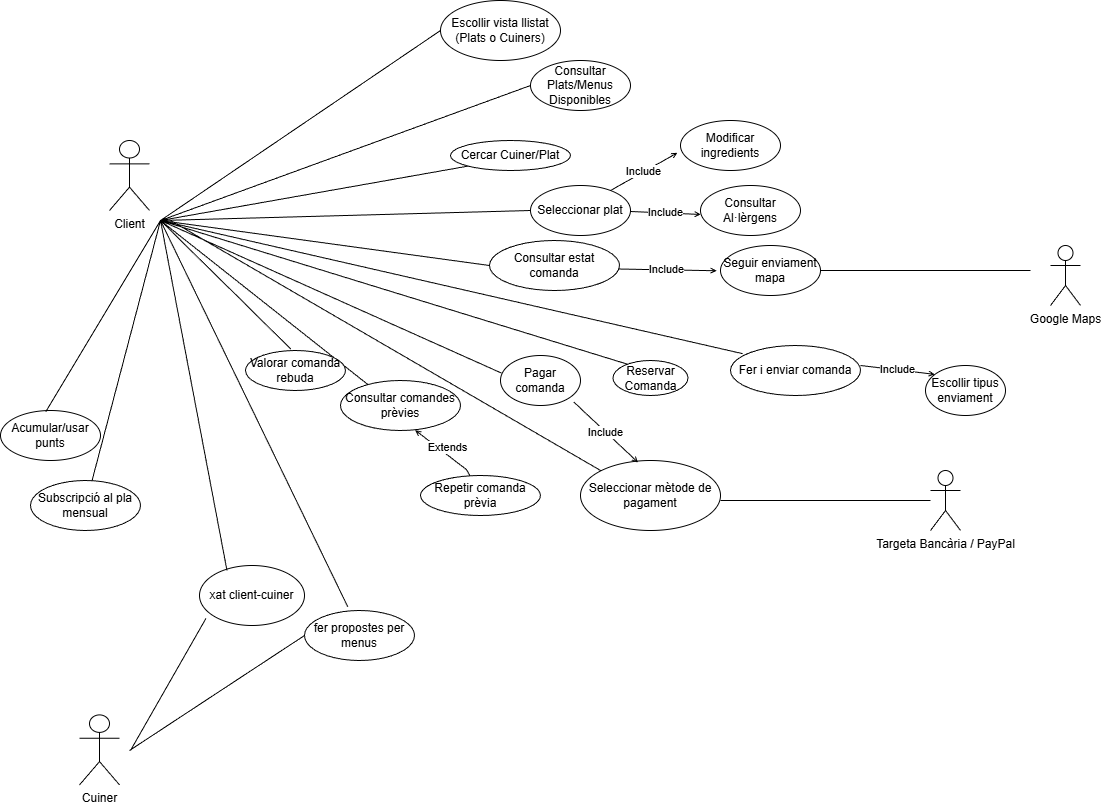

The diagram above was exported from draw.io. Its source (the exported page's mxGraphModel, read from the mxfile embedded in the PNG):
<mxGraphModel dx="1840" dy="1201" grid="1" gridSize="10" guides="1" tooltips="1" connect="1" arrows="1" fold="1" page="1" pageScale="1" pageWidth="827" pageHeight="1169" math="0" shadow="0">
  <root>
    <mxCell id="0" />
    <mxCell id="1" parent="0" />
    <mxCell id="8a-UXECQu2HeB75noeLo-1" parent="1" style="shape=umlActor;verticalLabelPosition=bottom;verticalAlign=top;html=1;" value="Cuiner" vertex="1">
      <mxGeometry height="70" width="40" x="889" y="1554.4" as="geometry" />
    </mxCell>
    <mxCell id="8a-UXECQu2HeB75noeLo-6" edge="1" parent="1" source="8a-UXECQu2HeB75noeLo-7" style="endArrow=none;html=1;rounded=0;exitX=0;exitY=0.5;exitDx=0;exitDy=0;" value="">
      <mxGeometry height="50" relative="1" width="50" as="geometry">
        <mxPoint x="1149" y="1840" as="sourcePoint" />
        <mxPoint x="939" y="1590" as="targetPoint" />
      </mxGeometry>
    </mxCell>
    <mxCell id="8a-UXECQu2HeB75noeLo-7" parent="1" style="ellipse;whiteSpace=wrap;html=1;" value="&lt;div&gt;fer propostes per menus&lt;/div&gt;" vertex="1">
      <mxGeometry height="50" width="110" x="1114" y="1450" as="geometry" />
    </mxCell>
    <mxCell id="8a-UXECQu2HeB75noeLo-10" parent="1" style="shape=umlActor;verticalLabelPosition=bottom;verticalAlign=top;html=1;direction=east;" value="Client" vertex="1">
      <mxGeometry height="70" width="40" x="919" y="980" as="geometry" />
    </mxCell>
    <mxCell id="8a-UXECQu2HeB75noeLo-11" parent="1" style="shape=umlActor;verticalLabelPosition=bottom;verticalAlign=top;html=1;" value="Targeta Bancària / PayPal" vertex="1">
      <mxGeometry height="60" width="30" x="1740" y="1310" as="geometry" />
    </mxCell>
    <mxCell id="8a-UXECQu2HeB75noeLo-12" parent="1" style="shape=umlActor;verticalLabelPosition=bottom;verticalAlign=top;html=1;direction=east;" value="Google Maps" vertex="1">
      <mxGeometry height="60" width="30" x="1860" y="1085" as="geometry" />
    </mxCell>
    <mxCell id="8a-UXECQu2HeB75noeLo-13" parent="1" style="ellipse;whiteSpace=wrap;html=1;direction=east;" value="Consultar Plats/Menus Disponibles" vertex="1">
      <mxGeometry height="50" width="100" x="1340" y="900" as="geometry" />
    </mxCell>
    <mxCell id="8a-UXECQu2HeB75noeLo-14" edge="1" parent="1" style="endArrow=none;html=1;rounded=0;entryX=0;entryY=0.5;entryDx=0;entryDy=0;exitX=0;exitY=0.5;exitDx=0;exitDy=0;" target="8a-UXECQu2HeB75noeLo-13" value="">
      <mxGeometry height="50" relative="1" width="50" as="geometry">
        <mxPoint x="970" y="1060" as="sourcePoint" />
        <mxPoint x="1030" y="960" as="targetPoint" />
      </mxGeometry>
    </mxCell>
    <mxCell id="8a-UXECQu2HeB75noeLo-15" parent="1" style="ellipse;whiteSpace=wrap;html=1;direction=east;" value="Seleccionar plat" vertex="1">
      <mxGeometry height="50" width="100" x="1340" y="1025" as="geometry" />
    </mxCell>
    <mxCell id="8a-UXECQu2HeB75noeLo-16" parent="1" style="ellipse;whiteSpace=wrap;html=1;direction=east;" value="Modificar ingredients" vertex="1">
      <mxGeometry height="50" width="100" x="1490" y="960" as="geometry" />
    </mxCell>
    <mxCell id="8a-UXECQu2HeB75noeLo-17" parent="1" style="ellipse;whiteSpace=wrap;html=1;direction=east;" value="Consultar Al·lèrgens" vertex="1">
      <mxGeometry height="50" width="100" x="1510" y="1025" as="geometry" />
    </mxCell>
    <mxCell id="8a-UXECQu2HeB75noeLo-18" edge="1" parent="1" style="endArrow=none;html=1;rounded=0;entryX=0;entryY=0.5;entryDx=0;entryDy=0;exitX=0;exitY=0.5;exitDx=0;exitDy=0;" target="8a-UXECQu2HeB75noeLo-20" value="">
      <mxGeometry height="50" relative="1" width="50" as="geometry">
        <Array as="points" />
        <mxPoint x="970" y="1060" as="sourcePoint" />
        <mxPoint x="1160" y="1120" as="targetPoint" />
      </mxGeometry>
    </mxCell>
    <mxCell id="8a-UXECQu2HeB75noeLo-19" parent="1" style="ellipse;whiteSpace=wrap;html=1;direction=east;" value="Cercar Cuiner/Plat" vertex="1">
      <mxGeometry height="30" width="120" x="1260" y="980" as="geometry" />
    </mxCell>
    <mxCell id="8a-UXECQu2HeB75noeLo-20" parent="1" style="ellipse;whiteSpace=wrap;html=1;direction=east;" value="Escollir vista llistat&lt;div&gt;(Plats o Cuiners)&lt;/div&gt;" vertex="1">
      <mxGeometry height="60" width="120" x="1250" y="840" as="geometry" />
    </mxCell>
    <mxCell id="8a-UXECQu2HeB75noeLo-21" edge="1" parent="1" style="endArrow=none;html=1;rounded=0;entryX=0;entryY=1;entryDx=0;entryDy=0;exitX=0;exitY=1;exitDx=0;exitDy=0;" target="8a-UXECQu2HeB75noeLo-19" value="">
      <mxGeometry height="50" relative="1" width="50" as="geometry">
        <mxPoint x="970" y="1060" as="sourcePoint" />
        <mxPoint x="910" y="790" as="targetPoint" />
      </mxGeometry>
    </mxCell>
    <mxCell id="8a-UXECQu2HeB75noeLo-22" parent="1" style="ellipse;whiteSpace=wrap;html=1;direction=east;" value="Fer i enviar comanda" vertex="1">
      <mxGeometry height="50" width="130" x="1540" y="1185" as="geometry" />
    </mxCell>
    <mxCell id="8a-UXECQu2HeB75noeLo-23" edge="1" parent="1" style="endArrow=none;html=1;rounded=0;entryX=0.093;entryY=0.163;entryDx=0;entryDy=0;entryPerimeter=0;exitX=0.093;exitY=0.163;exitDx=0;exitDy=0;exitPerimeter=0;" target="8a-UXECQu2HeB75noeLo-22" value="">
      <mxGeometry height="50" relative="1" width="50" as="geometry">
        <mxPoint x="970" y="1060" as="sourcePoint" />
        <mxPoint x="1176.04" y="1139.9" as="targetPoint" />
      </mxGeometry>
    </mxCell>
    <mxCell id="8a-UXECQu2HeB75noeLo-24" parent="1" style="ellipse;whiteSpace=wrap;html=1;direction=east;" value="Reservar Comanda" vertex="1">
      <mxGeometry height="35" width="75" x="1422.5" y="1200" as="geometry" />
    </mxCell>
    <mxCell id="8a-UXECQu2HeB75noeLo-25" edge="1" parent="1" style="endArrow=none;html=1;rounded=0;entryX=0.193;entryY=0.106;entryDx=0;entryDy=0;entryPerimeter=0;exitX=0.193;exitY=0.106;exitDx=0;exitDy=0;exitPerimeter=0;" target="8a-UXECQu2HeB75noeLo-24" value="">
      <mxGeometry height="50" relative="1" width="50" as="geometry">
        <mxPoint x="970" y="1060" as="sourcePoint" />
        <mxPoint x="1110" y="1160" as="targetPoint" />
      </mxGeometry>
    </mxCell>
    <mxCell id="8a-UXECQu2HeB75noeLo-26" parent="1" style="ellipse;whiteSpace=wrap;html=1;direction=east;" value="Seguir enviament mapa" vertex="1">
      <mxGeometry height="50" width="100" x="1530" y="1085" as="geometry" />
    </mxCell>
    <mxCell id="8a-UXECQu2HeB75noeLo-27" edge="1" parent="1" style="endArrow=none;html=1;rounded=0;" value="">
      <mxGeometry height="50" relative="1" width="50" as="geometry">
        <mxPoint x="1630" y="1110" as="sourcePoint" />
        <mxPoint x="1840" y="1110" as="targetPoint" />
      </mxGeometry>
    </mxCell>
    <mxCell id="8a-UXECQu2HeB75noeLo-28" parent="1" style="ellipse;whiteSpace=wrap;html=1;direction=east;" value="Escollir tipus enviament" vertex="1">
      <mxGeometry height="50" width="80" x="1735" y="1205" as="geometry" />
    </mxCell>
    <mxCell id="8a-UXECQu2HeB75noeLo-29" edge="1" parent="1" style="endArrow=open;endSize=4;endFill=0;html=1;rounded=0;exitX=0.116;exitY=0.177;exitDx=0;exitDy=0;entryX=0.116;entryY=0.177;entryDx=0;entryDy=0;entryPerimeter=0;exitPerimeter=0;strokeColor=default;align=center;verticalAlign=middle;fontFamily=Helvetica;fontSize=11;fontColor=default;labelBackgroundColor=default;" target="8a-UXECQu2HeB75noeLo-28" value="Include">
      <mxGeometry relative="1" width="160" as="geometry">
        <mxPoint x="1670" y="1205" as="sourcePoint" />
        <mxPoint x="1665" y="1150" as="targetPoint" />
      </mxGeometry>
    </mxCell>
    <mxCell id="8a-UXECQu2HeB75noeLo-30" parent="1" style="ellipse;whiteSpace=wrap;html=1;direction=east;" value="Pagar comanda" vertex="1">
      <mxGeometry height="50" width="80" x="1310" y="1195" as="geometry" />
    </mxCell>
    <mxCell id="8a-UXECQu2HeB75noeLo-31" parent="1" style="ellipse;whiteSpace=wrap;html=1;" value="Seleccionar mètode de pagament" vertex="1">
      <mxGeometry height="70" width="140" x="1390" y="1300" as="geometry" />
    </mxCell>
    <mxCell id="8a-UXECQu2HeB75noeLo-32" edge="1" parent="1" style="endArrow=none;html=1;rounded=0;entryX=0;entryY=0;entryDx=0;entryDy=0;exitX=0;exitY=0;exitDx=0;exitDy=0;" target="8a-UXECQu2HeB75noeLo-31" value="">
      <mxGeometry height="50" relative="1" width="50" as="geometry">
        <mxPoint x="980" y="1060" as="sourcePoint" />
        <mxPoint x="1400" y="1299.9999999999998" as="targetPoint" />
      </mxGeometry>
    </mxCell>
    <mxCell id="8a-UXECQu2HeB75noeLo-33" edge="1" parent="1" source="8a-UXECQu2HeB75noeLo-30" style="endArrow=open;endSize=4;endFill=0;html=1;rounded=0;exitX=0.916;exitY=0.93;exitDx=0;exitDy=0;exitPerimeter=0;entryX=0.411;entryY=0.028;entryDx=0;entryDy=0;entryPerimeter=0;strokeColor=default;align=center;verticalAlign=middle;fontFamily=Helvetica;fontSize=11;fontColor=default;labelBackgroundColor=default;" target="8a-UXECQu2HeB75noeLo-31" value="Include">
      <mxGeometry relative="1" width="160" as="geometry">
        <Array as="points" />
        <mxPoint x="1480" y="1260" as="sourcePoint" />
        <mxPoint x="1450" y="1300" as="targetPoint" />
      </mxGeometry>
    </mxCell>
    <mxCell id="8a-UXECQu2HeB75noeLo-34" edge="1" parent="1" style="endArrow=none;html=1;rounded=0;" target="8a-UXECQu2HeB75noeLo-11" value="">
      <mxGeometry height="50" relative="1" width="50" as="geometry">
        <mxPoint x="1530" y="1340" as="sourcePoint" />
        <mxPoint x="1410" y="1280" as="targetPoint" />
      </mxGeometry>
    </mxCell>
    <mxCell id="8a-UXECQu2HeB75noeLo-35" parent="1" style="ellipse;whiteSpace=wrap;html=1;direction=east;" value="Consultar comandes prèvies" vertex="1">
      <mxGeometry height="50" width="120" x="1150" y="1220" as="geometry" />
    </mxCell>
    <mxCell id="8a-UXECQu2HeB75noeLo-36" edge="1" parent="1" style="endArrow=none;html=1;rounded=0;entryX=0.233;entryY=0.09;entryDx=0;entryDy=0;entryPerimeter=0;exitX=0.233;exitY=0.09;exitDx=0;exitDy=0;exitPerimeter=0;" target="8a-UXECQu2HeB75noeLo-35" value="">
      <mxGeometry height="50" relative="1" width="50" as="geometry">
        <mxPoint x="970" y="1060" as="sourcePoint" />
        <mxPoint x="1010" y="1220" as="targetPoint" />
      </mxGeometry>
    </mxCell>
    <mxCell id="8a-UXECQu2HeB75noeLo-37" edge="1" parent="1" style="endArrow=none;html=1;rounded=0;entryX=0;entryY=0.5;entryDx=0;entryDy=0;exitX=0;exitY=0.5;exitDx=0;exitDy=0;" target="8a-UXECQu2HeB75noeLo-15" value="">
      <mxGeometry height="50" relative="1" width="50" as="geometry">
        <mxPoint x="970" y="1060" as="sourcePoint" />
        <mxPoint x="1060" y="1000" as="targetPoint" />
      </mxGeometry>
    </mxCell>
    <mxCell id="8a-UXECQu2HeB75noeLo-38" edge="1" parent="1" source="8a-UXECQu2HeB75noeLo-39" style="endArrow=open;endSize=4;endFill=0;html=1;rounded=0;exitX=0.421;exitY=0.054;exitDx=0;exitDy=0;exitPerimeter=0;entryX=0.622;entryY=0.994;entryDx=0;entryDy=0;entryPerimeter=0;strokeColor=default;align=center;verticalAlign=middle;fontFamily=Helvetica;fontSize=11;fontColor=default;labelBackgroundColor=default;" target="8a-UXECQu2HeB75noeLo-35" value="Extends">
      <mxGeometry relative="1" width="160" x="0.015" y="-6" as="geometry">
        <mxPoint as="offset" />
        <Array as="points">
          <mxPoint x="1276" y="1309.1399999999999" />
        </Array>
        <mxPoint x="1276" y="1310" as="sourcePoint" />
        <mxPoint x="1250" y="1269.1399999999999" as="targetPoint" />
      </mxGeometry>
    </mxCell>
    <mxCell id="8a-UXECQu2HeB75noeLo-39" parent="1" style="ellipse;whiteSpace=wrap;html=1;" value="Repetir comanda prèvia" vertex="1">
      <mxGeometry height="40" width="120" x="1230" y="1315" as="geometry" />
    </mxCell>
    <mxCell id="8a-UXECQu2HeB75noeLo-40" parent="1" style="ellipse;whiteSpace=wrap;html=1;direction=east;" value="Valorar comanda rebuda" vertex="1">
      <mxGeometry height="40" width="100" x="1055" y="1190" as="geometry" />
    </mxCell>
    <mxCell id="8a-UXECQu2HeB75noeLo-41" edge="1" parent="1" source="8a-UXECQu2HeB75noeLo-40" style="endArrow=none;html=1;rounded=0;exitX=0.454;exitY=-0.035;exitDx=0;exitDy=0;exitPerimeter=0;entryX=0.454;entryY=-0.035;entryDx=0;entryDy=0;entryPerimeter=0;" value="">
      <mxGeometry height="50" relative="1" width="50" as="geometry">
        <mxPoint x="970" y="1230" as="sourcePoint" />
        <mxPoint x="970" y="1060" as="targetPoint" />
      </mxGeometry>
    </mxCell>
    <mxCell id="8a-UXECQu2HeB75noeLo-42" parent="1" style="ellipse;whiteSpace=wrap;html=1;" value="Subscripció al pla mensual" vertex="1">
      <mxGeometry height="50" width="110" x="840" y="1320" as="geometry" />
    </mxCell>
    <mxCell id="8a-UXECQu2HeB75noeLo-43" parent="1" style="ellipse;whiteSpace=wrap;html=1;direction=east;" value="Acumular/usar punts" vertex="1">
      <mxGeometry height="50" width="100" x="810" y="1250" as="geometry" />
    </mxCell>
    <mxCell id="8a-UXECQu2HeB75noeLo-44" edge="1" parent="1" source="8a-UXECQu2HeB75noeLo-42" style="endArrow=none;html=1;rounded=0;" value="">
      <mxGeometry height="50" relative="1" width="50" as="geometry">
        <mxPoint x="960" y="1202.5" as="sourcePoint" />
        <mxPoint x="970" y="1060" as="targetPoint" />
      </mxGeometry>
    </mxCell>
    <mxCell id="8a-UXECQu2HeB75noeLo-45" edge="1" parent="1" source="8a-UXECQu2HeB75noeLo-43" style="endArrow=none;html=1;rounded=0;exitX=0.453;exitY=0.024;exitDx=0;exitDy=0;exitPerimeter=0;entryX=0.453;entryY=0.024;entryDx=0;entryDy=0;entryPerimeter=0;" value="">
      <mxGeometry height="50" relative="1" width="50" as="geometry">
        <mxPoint x="940" y="1280" as="sourcePoint" />
        <mxPoint x="970" y="1060" as="targetPoint" />
      </mxGeometry>
    </mxCell>
    <mxCell id="8a-UXECQu2HeB75noeLo-46" edge="1" parent="1" source="8a-UXECQu2HeB75noeLo-7" style="endArrow=none;html=1;rounded=0;exitX=0.393;exitY=-0.076;exitDx=0;exitDy=0;exitPerimeter=0;" value="">
      <mxGeometry height="50" relative="1" width="50" as="geometry">
        <mxPoint x="1030" y="1220" as="sourcePoint" />
        <mxPoint x="970" y="1060" as="targetPoint" />
      </mxGeometry>
    </mxCell>
    <mxCell id="8a-UXECQu2HeB75noeLo-49" edge="1" parent="1" style="endArrow=none;html=1;rounded=0;entryX=0.011;entryY=0.351;entryDx=0;entryDy=0;entryPerimeter=0;" target="8a-UXECQu2HeB75noeLo-30" value="">
      <mxGeometry height="50" relative="1" width="50" as="geometry">
        <mxPoint x="970" y="1060" as="sourcePoint" />
        <mxPoint x="1020" y="1010" as="targetPoint" />
      </mxGeometry>
    </mxCell>
    <mxCell id="8a-UXECQu2HeB75noeLo-50" edge="1" parent="1" style="endArrow=open;endSize=4;endFill=0;html=1;rounded=0;exitX=0.116;exitY=0.177;exitDx=0;exitDy=0;entryX=0.002;entryY=0.579;entryDx=0;entryDy=0;entryPerimeter=0;exitPerimeter=0;strokeColor=default;align=center;verticalAlign=middle;fontFamily=Helvetica;fontSize=11;fontColor=default;labelBackgroundColor=default;" target="8a-UXECQu2HeB75noeLo-17" value="Include">
      <mxGeometry relative="1" width="160" as="geometry">
        <mxPoint x="1440" y="1051" as="sourcePoint" />
        <mxPoint x="1484" y="1080" as="targetPoint" />
      </mxGeometry>
    </mxCell>
    <mxCell id="8a-UXECQu2HeB75noeLo-51" edge="1" parent="1" style="endArrow=open;endSize=4;endFill=0;html=1;rounded=0;exitX=0.116;exitY=0.177;exitDx=0;exitDy=0;entryX=-0.031;entryY=0.647;entryDx=0;entryDy=0;entryPerimeter=0;exitPerimeter=0;strokeColor=default;align=center;verticalAlign=middle;fontFamily=Helvetica;fontSize=11;fontColor=default;labelBackgroundColor=default;" target="8a-UXECQu2HeB75noeLo-16" value="Include">
      <mxGeometry relative="1" width="160" as="geometry">
        <mxPoint x="1420" y="1030" as="sourcePoint" />
        <mxPoint x="1464" y="1059" as="targetPoint" />
      </mxGeometry>
    </mxCell>
    <mxCell id="8a-UXECQu2HeB75noeLo-52" parent="1" style="ellipse;whiteSpace=wrap;html=1;direction=east;" value="Consultar estat comanda" vertex="1">
      <mxGeometry height="50" width="130" x="1299" y="1080" as="geometry" />
    </mxCell>
    <mxCell id="8a-UXECQu2HeB75noeLo-53" edge="1" parent="1" style="endArrow=none;html=1;rounded=0;entryX=0;entryY=0.5;entryDx=0;entryDy=0;" target="8a-UXECQu2HeB75noeLo-52" value="">
      <mxGeometry height="50" relative="1" width="50" as="geometry">
        <mxPoint x="970" y="1060" as="sourcePoint" />
        <mxPoint x="1020" y="1010" as="targetPoint" />
      </mxGeometry>
    </mxCell>
    <mxCell id="8a-UXECQu2HeB75noeLo-54" edge="1" parent="1" style="endArrow=open;endSize=4;endFill=0;html=1;rounded=0;exitX=0.116;exitY=0.177;exitDx=0;exitDy=0;entryX=-0.039;entryY=0.505;entryDx=0;entryDy=0;entryPerimeter=0;exitPerimeter=0;strokeColor=default;align=center;verticalAlign=middle;fontFamily=Helvetica;fontSize=11;fontColor=default;labelBackgroundColor=default;" target="8a-UXECQu2HeB75noeLo-26" value="Include">
      <mxGeometry relative="1" width="160" as="geometry">
        <mxPoint x="1427.5" y="1108.5" as="sourcePoint" />
        <mxPoint x="1497.5" y="1111.5" as="targetPoint" />
      </mxGeometry>
    </mxCell>
    <mxCell id="8a-UXECQu2HeB75noeLo-55" parent="1" style="ellipse;whiteSpace=wrap;html=1;" value="xat client-cuiner" vertex="1">
      <mxGeometry height="60" width="105" x="1009" y="1405" as="geometry" />
    </mxCell>
    <mxCell id="8a-UXECQu2HeB75noeLo-56" edge="1" parent="1" style="endArrow=none;html=1;rounded=0;entryX=0.061;entryY=0.883;entryDx=0;entryDy=0;entryPerimeter=0;" target="8a-UXECQu2HeB75noeLo-55" value="">
      <mxGeometry height="50" relative="1" width="50" as="geometry">
        <mxPoint x="940" y="1590" as="sourcePoint" />
        <mxPoint x="990" y="1535" as="targetPoint" />
      </mxGeometry>
    </mxCell>
    <mxCell id="8a-UXECQu2HeB75noeLo-57" edge="1" parent="1" style="endArrow=none;html=1;rounded=0;" value="">
      <mxGeometry height="50" relative="1" width="50" as="geometry">
        <mxPoint x="1036.5" y="1410" as="sourcePoint" />
        <mxPoint x="970" y="1060" as="targetPoint" />
      </mxGeometry>
    </mxCell>
  </root>
</mxGraphModel>